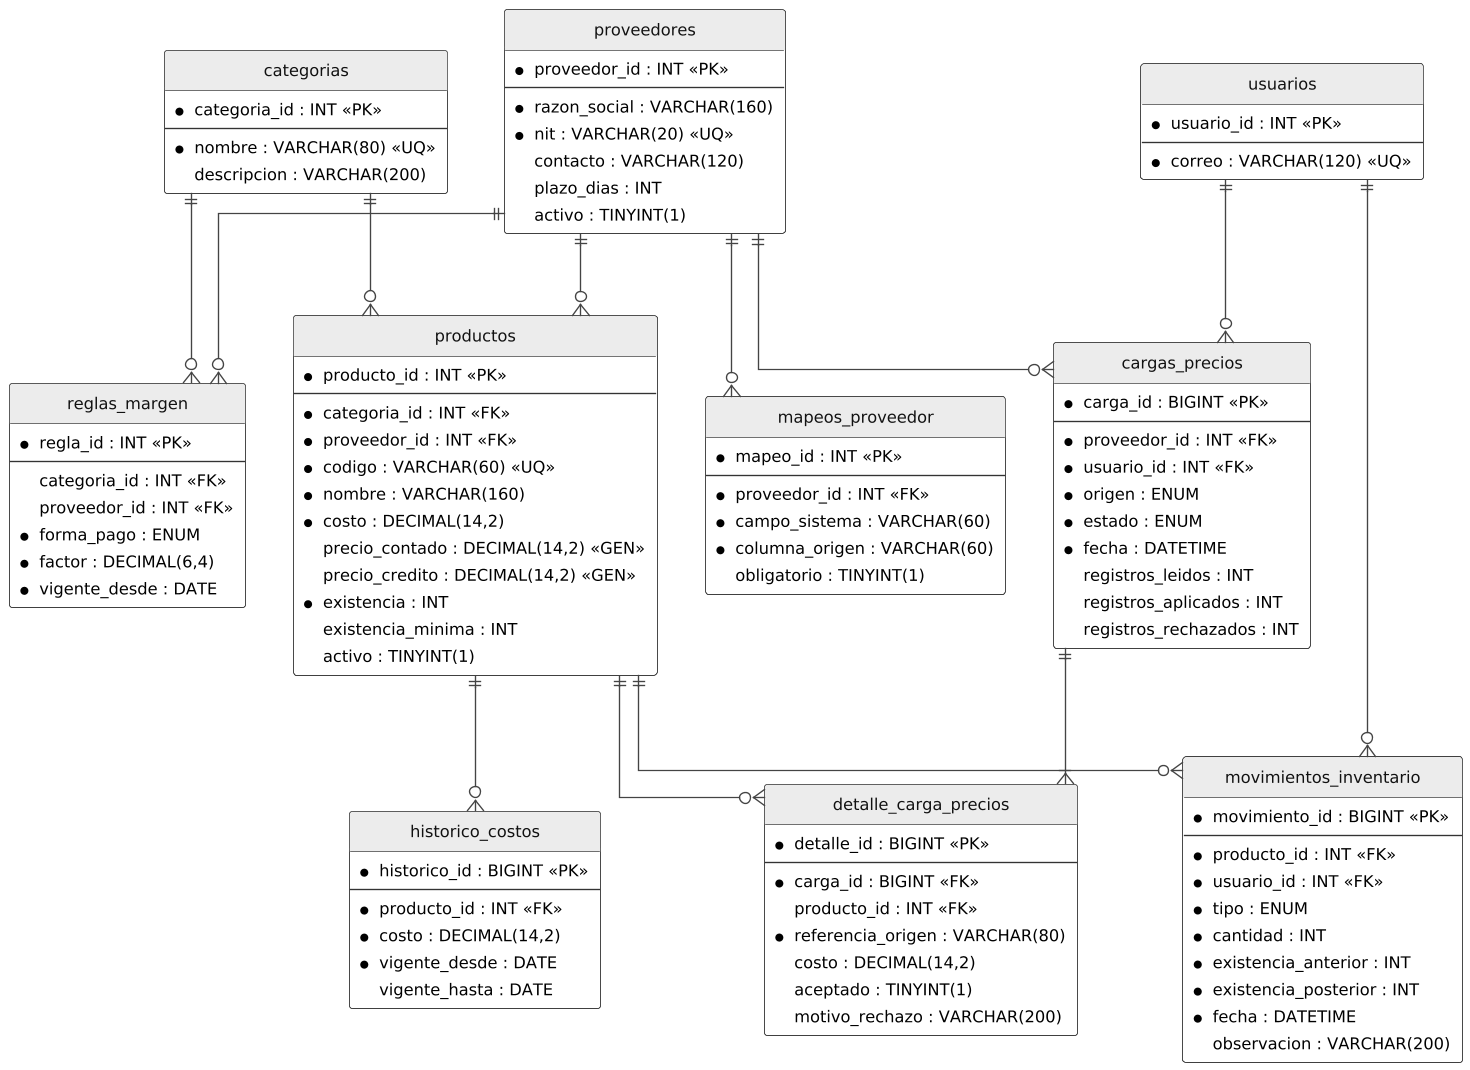

The diagram above was rendered by PlantUML. Its source (embedded in the PNG):
@startuml
!include comun.iuml
hide circle
skinparam linetype ortho

entity "categorias" as categorias {
  * categoria_id : INT <<PK>>
  --
  * nombre : VARCHAR(80) <<UQ>>
  descripcion : VARCHAR(200)
}

entity "proveedores" as proveedores {
  * proveedor_id : INT <<PK>>
  --
  * razon_social : VARCHAR(160)
  * nit : VARCHAR(20) <<UQ>>
  contacto : VARCHAR(120)
  plazo_dias : INT
  activo : TINYINT(1)
}

entity "productos" as productos {
  * producto_id : INT <<PK>>
  --
  * categoria_id : INT <<FK>>
  * proveedor_id : INT <<FK>>
  * codigo : VARCHAR(60) <<UQ>>
  * nombre : VARCHAR(160)
  * costo : DECIMAL(14,2)
  precio_contado : DECIMAL(14,2) <<GEN>>
  precio_credito : DECIMAL(14,2) <<GEN>>
  * existencia : INT
  existencia_minima : INT
  activo : TINYINT(1)
}

entity "historico_costos" as historico {
  * historico_id : BIGINT <<PK>>
  --
  * producto_id : INT <<FK>>
  * costo : DECIMAL(14,2)
  * vigente_desde : DATE
  vigente_hasta : DATE
}

entity "reglas_margen" as reglas {
  * regla_id : INT <<PK>>
  --
  categoria_id : INT <<FK>>
  proveedor_id : INT <<FK>>
  * forma_pago : ENUM
  * factor : DECIMAL(6,4)
  * vigente_desde : DATE
}

entity "mapeos_proveedor" as mapeos {
  * mapeo_id : INT <<PK>>
  --
  * proveedor_id : INT <<FK>>
  * campo_sistema : VARCHAR(60)
  * columna_origen : VARCHAR(60)
  obligatorio : TINYINT(1)
}

entity "cargas_precios" as cargas {
  * carga_id : BIGINT <<PK>>
  --
  * proveedor_id : INT <<FK>>
  * usuario_id : INT <<FK>>
  * origen : ENUM
  * estado : ENUM
  * fecha : DATETIME
  registros_leidos : INT
  registros_aplicados : INT
  registros_rechazados : INT
}

entity "detalle_carga_precios" as detcarga {
  * detalle_id : BIGINT <<PK>>
  --
  * carga_id : BIGINT <<FK>>
  producto_id : INT <<FK>>
  * referencia_origen : VARCHAR(80)
  costo : DECIMAL(14,2)
  aceptado : TINYINT(1)
  motivo_rechazo : VARCHAR(200)
}

entity "movimientos_inventario" as movim {
  * movimiento_id : BIGINT <<PK>>
  --
  * producto_id : INT <<FK>>
  * usuario_id : INT <<FK>>
  * tipo : ENUM
  * cantidad : INT
  * existencia_anterior : INT
  * existencia_posterior : INT
  * fecha : DATETIME
  observacion : VARCHAR(200)
}

entity "usuarios" as usuarios {
  * usuario_id : INT <<PK>>
  --
  * correo : VARCHAR(120) <<UQ>>
}
categorias ||--o{ productos
proveedores ||--o{ productos
proveedores ||--o{ cargas
proveedores ||--o{ mapeos
categorias ||--o{ reglas
proveedores ||--o{ reglas
productos ||--o{ historico
productos ||--o{ movim
productos ||--o{ detcarga
cargas ||--|{ detcarga
usuarios ||--o{ cargas
usuarios ||--o{ movim
@enduml